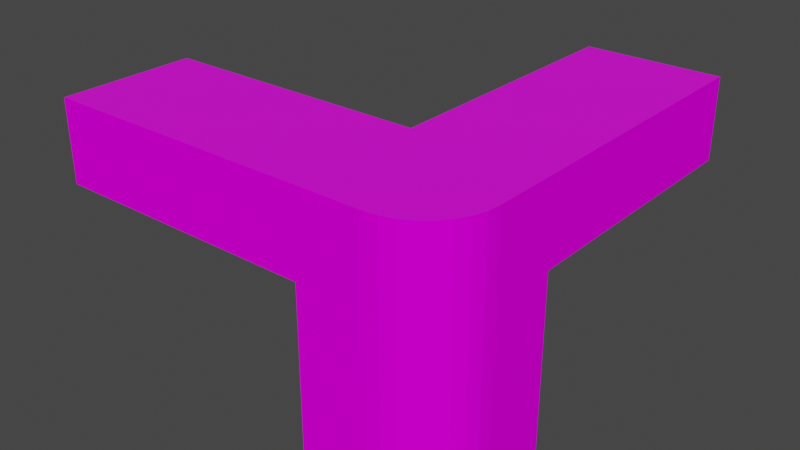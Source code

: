 # Source: arch_curve.blend  (saved by Blender 3.2.14; exported with 4.5.12 LTS)
import bpy
from mathutils import Matrix  # noqa: F401  (used for matrix-valued properties, if any)

bpy.ops.wm.read_factory_settings(use_empty=True)
scene = bpy.context.scene
scene.name = 'Scene'

# ---- collections
col_collection = bpy.data.collections.new('Collection'); scene.collection.children.link(col_collection)

# ---- images (referenced by path relative to the original .blend; pixels are not part of the script)
import os
ASSET_DIR = os.environ.get("B2B_ASSET_DIR", "")  # directory of the original .blend (textures are referenced by path, not embedded)
HERE = os.path.dirname(os.path.abspath(__file__))  # packed textures are extracted next to this script under _unpacked/

def load_image(name, relpath, width, height, colorspace="sRGB"):
    """Load a texture the original file referenced (path relative to the .blend, or extracted next to this script)."""
    p = next((c for c in (os.path.join(HERE, relpath), os.path.join(ASSET_DIR, relpath)) if relpath and os.path.exists(c)), "")
    if p:
        img = bpy.data.images.load(p, check_existing=True)
        img.name = name
    else:  # same state as the original file: an image datablock whose file is absent (Cycles renders it pink)
        img = bpy.data.images.new(name, width, height)
        img.source = "FILE"
        img.filepath = "//" + (relpath or name)
    img.colorspace_settings.name = colorspace
    return img
img_bricks_png = load_image('bricks.png', 'bricks.png', 1024, 1024, 'sRGB')
img_tiles_png = load_image('tiles.png', 'tiles.png', 1024, 1024, 'sRGB')

# ---- materials (node trees are filled in below, after node groups)
mat_bricks = bpy.data.materials.new('Bricks')
mat_bricks.alpha_threshold = 0.0
mat_bricks.use_transparent_shadow = False
mat_bricks.line_color = (0.0, 0.0, 0.0, 1.0)
mat_tiles = bpy.data.materials.new('Tiles')
mat_tiles.use_transparent_shadow = False

# ---- material node trees
mat_bricks.use_nodes = True; mat_bricks.node_tree.nodes.clear()
_N = mat_bricks.node_tree.nodes; _L = mat_bricks.node_tree.links
n0 = _N.new('ShaderNodeOutputMaterial'); n0.name = 'Material Output'; n0.location = (300, 300)
n1 = _N.new('ShaderNodeBsdfPrincipled'); n1.name = 'Principled BSDF'; n1.location = (10, 300)
n1.distribution = 'GGX'
n1.subsurface_method = 'RANDOM_WALK_SKIN'
n1.inputs[2].default_value = 1.0
n1.inputs[3].default_value = 1.45
n1.inputs[13].default_value = 0.0
n1.inputs[27].default_value = (0.0, 0.0, 0.0, 1.0)
n1.inputs[28].default_value = 1.0
n2 = _N.new('ShaderNodeTexImage'); n2.name = 'Image Texture'; n2.location = (-280, 280)
n2.image = img_bricks_png
_L.new(n1.outputs[0], n0.inputs[0])
_L.new(n2.outputs[0], n1.inputs[0])
n0.is_active_output = True
mat_tiles.use_nodes = True; mat_tiles.node_tree.nodes.clear()
_N = mat_tiles.node_tree.nodes; _L = mat_tiles.node_tree.links
n0 = _N.new('ShaderNodeBsdfPrincipled'); n0.name = 'Principled BSDF'; n0.location = (10, 300)
n0.distribution = 'GGX'
n0.subsurface_method = 'RANDOM_WALK_SKIN'
n0.inputs[3].default_value = 1.45
n0.inputs[27].default_value = (0.0, 0.0, 0.0, 1.0)
n0.inputs[28].default_value = 1.0
n1 = _N.new('ShaderNodeOutputMaterial'); n1.name = 'Material Output'; n1.location = (300, 300)
n2 = _N.new('ShaderNodeTexImage'); n2.name = 'Image Texture'; n2.location = (-280, 280)
n2.image = img_tiles_png
_L.new(n0.outputs[0], n1.inputs[0])
_L.new(n2.outputs[0], n0.inputs[0])
n1.is_active_output = True

# ---- world
world_world = bpy.data.worlds.new('World'); scene.world = world_world
world_world.use_nodes = True; world_world.node_tree.nodes.clear()
_N = world_world.node_tree.nodes; _L = world_world.node_tree.links
n0 = _N.new('ShaderNodeOutputWorld'); n0.name = 'World Output'; n0.location = (300, 300)
n1 = _N.new('ShaderNodeBackground'); n1.name = 'Background'; n1.location = (10, 300)
n1.inputs[0].default_value = (0.05088, 0.05088, 0.05088, 1.0)
_L.new(n1.outputs[0], n0.inputs[0])
n0.is_active_output = True
world_world.color = (0.05088, 0.05088, 0.05088)
world_world.use_sun_shadow = False
world_world.sun_shadow_jitter_overblur = 0.0

# ---- meshes
me_cylinder = bpy.data.meshes.new('Cylinder')
me_cylinder.from_pydata([(1.0, -4.371e-08, -1.2), (1.0, -4.371e-08, 0.0), (0.9808, -0.1951, -1.2), (0.9808, -0.1951, 0.0), (0.9239, -0.3827, -1.2), (0.9239, -0.3827, 0.0), (0.8315, -0.5556, -1.2), (0.8315, -0.5556, 0.0), (0.7071, -0.7071, -1.2), (0.7071, -0.7071, 0.0), (0.5556, -0.8315, -1.2), (0.5556, -0.8315, 0.0), (0.3827, -0.9239, -1.2), (0.3827, -0.9239, 0.0), (0.1951, -0.9808, -1.2), (0.1951, -0.9808, 0.0), (-8.742e-08, -1.0, -1.2), (-8.742e-08, -1.0, 0.0), (-5.0, -1.0, 0.0), (-5.0, -1.0, -1.2), (-5.0, 1.0, -1.2), (-5.0, 1.0, 0.0), (-1.0, -1.0, 0.0), (-1.0, 1.0, 0.0), (-1.0, 1.0, -1.2), (-1.0, -1.0, -1.2), (-4.5, -1.0, 0.0), (-4.0, -1.0, 0.0), (-3.5, -1.0, 0.0), (-3.0, -1.0, 0.0), (-2.5, -1.0, 0.0), (-2.0, -1.0, 0.0), (-1.5, -1.0, 0.0), (-4.5, -1.0, -1.2), (-4.0, -1.0, -1.2), (-3.5, -1.0, -1.2), (-3.0, -1.0, -1.2), (-2.5, -1.0, -1.2), (-2.0, -1.0, -1.2), (-1.5, -1.0, -1.2), (-4.5, 1.0, -1.2), (-4.0, 1.0, -1.2), (-3.5, 1.0, -1.2), (-3.0, 1.0, -1.2), (-2.5, 1.0, -1.2), (-2.0, 1.0, -1.2), (-1.5, 1.0, -1.2), (-4.5, 1.0, 0.0), (-4.0, 1.0, 0.0), (-3.5, 1.0, 0.0), (-3.0, 1.0, 0.0), (-2.5, 1.0, 0.0), (-2.0, 1.0, 0.0), (-1.5, 1.0, 0.0), (-1.0, 5.0, 0.0), (-1.0, 5.0, -1.2), (1.0, 5.0, -1.2), (1.0, 5.0, 0.0), (1.0, 1.0, 0.0), (1.0, 1.0, -1.2), (-1.0, 4.5, 0.0), (-1.0, 4.0, 0.0), (-1.0, 3.5, 0.0), (-1.0, 3.0, 0.0), (-1.0, 2.5, 0.0), (-1.0, 2.0, 0.0), (-1.0, 1.5, 0.0), (-1.0, 4.5, -1.2), (-1.0, 4.0, -1.2), (-1.0, 3.5, -1.2), (-1.0, 3.0, -1.2), (-1.0, 2.5, -1.2), (-1.0, 2.0, -1.2), (-1.0, 1.5, -1.2), (1.0, 4.5, -1.2), (1.0, 4.0, -1.2), (1.0, 3.5, -1.2), (1.0, 3.0, -1.2), (1.0, 2.5, -1.2), (1.0, 2.0, -1.2), (1.0, 1.5, -1.2), (1.0, 4.5, 0.0), (1.0, 4.0, 0.0), (1.0, 3.5, 0.0), (1.0, 3.0, 0.0), (1.0, 2.5, 0.0), (1.0, 2.0, 0.0), (1.0, 1.5, 0.0), (1.0, -4.371e-08, -4.0), (0.9808, -0.1951, -4.0), (0.9239, -0.3827, -4.0), (0.8315, -0.5556, -4.0), (0.7071, -0.7071, -4.0), (0.5556, -0.8315, -4.0), (0.3827, -0.9239, -4.0), (0.1951, -0.9808, -4.0), (-8.742e-08, -1.0, -4.0), (-1.0, 1.0, -4.0), (-1.0, -1.0, -4.0), (1.0, 1.0, -4.0)], [], [(0, 1, 3, 2), (2, 3, 5, 4), (4, 5, 7, 6), (6, 7, 9, 8), (8, 9, 11, 10), (10, 11, 13, 12), (12, 13, 15, 14), (14, 15, 17, 16), (46, 53, 23, 24), (26, 18, 19, 33), (33, 19, 20, 40), (20, 19, 18, 21), (26, 47, 21, 18), (22, 23, 53, 32), (32, 53, 52, 31), (31, 52, 51, 30), (30, 51, 50, 29), (29, 50, 49, 28), (28, 49, 48, 27), (27, 48, 47, 26), (25, 39, 46, 24), (39, 38, 45, 46), (38, 37, 44, 45), (37, 36, 43, 44), (36, 35, 42, 43), (35, 34, 41, 42), (34, 33, 40, 41), (22, 32, 39, 25), (32, 31, 38, 39), (31, 30, 37, 38), (30, 29, 36, 37), (29, 28, 35, 36), (28, 27, 34, 35), (27, 26, 33, 34), (20, 21, 47, 40), (40, 47, 48, 41), (41, 48, 49, 42), (42, 49, 50, 43), (43, 50, 51, 44), (44, 51, 52, 45), (45, 52, 53, 46), (80, 87, 58, 59), (60, 54, 55, 67), (67, 55, 56, 74), (56, 55, 54, 57), (60, 81, 57, 54), (23, 58, 87, 66), (66, 87, 86, 65), (65, 86, 85, 64), (64, 85, 84, 63), (63, 84, 83, 62), (62, 83, 82, 61), (61, 82, 81, 60), (24, 73, 80, 59), (73, 72, 79, 80), (72, 71, 78, 79), (71, 70, 77, 78), (70, 69, 76, 77), (69, 68, 75, 76), (68, 67, 74, 75), (23, 66, 73, 24), (66, 65, 72, 73), (65, 64, 71, 72), (64, 63, 70, 71), (63, 62, 69, 70), (62, 61, 68, 69), (61, 60, 67, 68), (56, 57, 81, 74), (74, 81, 82, 75), (75, 82, 83, 76), (76, 83, 84, 77), (77, 84, 85, 78), (78, 85, 86, 79), (79, 86, 87, 80), (22, 25, 16, 17), (1, 0, 59, 58), (5, 3, 1, 58, 23, 22, 17, 15, 13, 11, 9, 7), (8, 10, 93, 92), (10, 12, 94, 93), (12, 14, 95, 94), (14, 16, 96, 95), (96, 97, 98), (92, 93, 94, 95, 96, 97), (88, 89, 90, 91, 92, 97), (88, 97, 99), (6, 8, 92, 91), (24, 59, 99, 97), (4, 6, 91, 90), (2, 4, 90, 89), (25, 16, 96, 98), (0, 2, 89, 88), (24, 25, 98, 97), (59, 0, 88, 99)])
me_cylinder.polygons.foreach_set('material_index', [0, 0, 0, 0, 0, 0, 0, 0, 0, 0, 0, 0, 1, 1, 1, 1, 1, 1, 1, 1, 0, 0, 0, 0, 0, 0, 0, 0, 0, 0, 0, 0, 0, 0, 0, 0, 0, 0, 0, 0, 0, 0, 0, 0, 0, 1, 1, 1, 1, 1, 1, 1, 1, 0, 0, 0, 0, 0, 0, 0, 0, 0, 0, 0, 0, 0, 0, 0, 0, 0, 0, 0, 0, 0, 0, 0, 1, 0, 0, 0, 0, 0, 0, 0, 0, 0, 0, 0, 0, 0, 0, 0, 0])
_uv = me_cylinder.uv_layers.new(name='UVMap')
_uv.uv.foreach_set('vector', [-0.06421, 0.3693, -0.06422, -0.1601, 0.02227, -0.1601, 0.02227, 0.3693, 0.02227, 0.3693, 0.02227, -0.1601, 0.1088, -0.1601, 0.1088, 0.3693, 0.1088, 0.3693, 0.1088, -0.1601, 0.1952, -0.1601, 0.1952, 0.3693, 0.1952, 0.3693, 0.1952, -0.1601, 0.2817, -0.1601, 0.2817, 0.3693, 0.2817, 0.3693, 0.2817, -0.1601, 0.3682, -0.1601, 0.3682, 0.3693, 0.3682, 0.3693, 0.3682, -0.1601, 0.4547, -0.1601, 0.4547, 0.3693, 0.4547, 0.3693, 0.4547, -0.1601, 0.5412, -0.1601, 0.5412, 0.3693, 0.5412, 0.3693, 0.5412, -0.1601, 0.6277, -0.1601, 0.6277, 0.3693, 3.0, 0.3, 3.0, -0.3, 3.25, -0.3, 3.25, 0.3, -2.98e-08, -0.3, 0.25, -0.3, 0.25, 0.3, 2.98e-08, 0.3, 1.15, -0.5, 1.4, -0.5, 1.4, 0.5, 1.15, 0.5, 1.25, 0.3, 0.25, 0.3, 0.25, -0.3, 1.25, -0.3, 1.75, 1.0, 1.75, 1.043e-07, 2.0, 1.192e-07, 2.0, 1.0, 0.0, 1.0, 1.192e-07, 0.0, 0.25, 1.49e-08, 0.25, 1.0, 0.25, 1.0, 0.25, 1.49e-08, 0.5, 2.98e-08, 0.5, 1.0, 0.5, 1.0, 0.5, 2.98e-08, 0.75, 4.47e-08, 0.75, 1.0, 0.75, 1.0, 0.75, 4.47e-08, 1.0, 5.96e-08, 1.0, 1.0, 1.0, 1.0, 1.0, 5.96e-08, 1.25, 7.451e-08, 1.25, 1.0, 1.25, 1.0, 1.25, 7.451e-08, 1.5, 8.941e-08, 1.5, 1.0, 1.5, 1.0, 1.5, 8.941e-08, 1.75, 1.043e-07, 1.75, 1.0, -0.6, -0.5, -0.35, -0.5, -0.35, 0.5, -0.6, 0.5, -0.35, -0.5, -0.1, -0.5, -0.1, 0.5, -0.35, 0.5, -0.1, -0.5, 0.15, -0.5, 0.15, 0.5, -0.1, 0.5, 0.15, -0.5, 0.4, -0.5, 0.4, 0.5, 0.15, 0.5, 0.4, -0.5, 0.65, -0.5, 0.65, 0.5, 0.4, 0.5, 0.65, -0.5, 0.9, -0.5, 0.9, 0.5, 0.65, 0.5, 0.9, -0.5, 1.15, -0.5, 1.15, 0.5, 0.9, 0.5, -1.75, -0.3, -1.5, -0.3, -1.5, 0.3, -1.75, 0.3, -1.5, -0.3, -1.25, -0.3, -1.25, 0.3, -1.5, 0.3, -1.25, -0.3, -1.0, -0.3, -1.0, 0.3, -1.25, 0.3, -1.0, -0.3, -0.75, -0.3, -0.75, 0.3, -1.0, 0.3, -0.75, -0.3, -0.5, -0.3, -0.5, 0.3, -0.75, 0.3, -0.5, -0.3, -0.25, -0.3, -0.25, 0.3, -0.5, 0.3, -0.25, -0.3, -2.98e-08, -0.3, 2.98e-08, 0.3, -0.25, 0.3, 1.25, 0.3, 1.25, -0.3, 1.5, -0.3, 1.5, 0.3, 1.5, 0.3, 1.5, -0.3, 1.75, -0.3, 1.75, 0.3, 1.75, 0.3, 1.75, -0.3, 2.0, -0.3, 2.0, 0.3, 2.0, 0.3, 2.0, -0.3, 2.25, -0.3, 2.25, 0.3, 2.25, 0.3, 2.25, -0.3, 2.5, -0.3, 2.5, 0.3, 2.5, 0.3, 2.5, -0.3, 2.75, -0.3, 2.75, 0.3, 2.75, 0.3, 2.75, -0.3, 3.0, -0.3, 3.0, 0.3, 3.0, 0.3, 3.0, -0.3, 3.25, -0.3, 3.25, 0.3, -2.98e-08, -0.3, 0.25, -0.3, 0.25, 0.3, 2.98e-08, 0.3, 1.15, -0.5, 1.4, -0.5, 1.4, 0.5, 1.15, 0.5, 1.25, 0.3, 0.25, 0.3, 0.25, -0.3, 1.25, -0.3, 1.75, 1.0, 1.75, 1.043e-07, 2.0, 1.192e-07, 2.0, 1.0, 0.0, 1.0, 1.192e-07, 0.0, 0.25, 1.49e-08, 0.25, 1.0, 0.25, 1.0, 0.25, 1.49e-08, 0.5, 2.98e-08, 0.5, 1.0, 0.5, 1.0, 0.5, 2.98e-08, 0.75, 4.47e-08, 0.75, 1.0, 0.75, 1.0, 0.75, 4.47e-08, 1.0, 5.96e-08, 1.0, 1.0, 1.0, 1.0, 1.0, 5.96e-08, 1.25, 7.451e-08, 1.25, 1.0, 1.25, 1.0, 1.25, 7.451e-08, 1.5, 8.941e-08, 1.5, 1.0, 1.5, 1.0, 1.5, 8.941e-08, 1.75, 1.043e-07, 1.75, 1.0, -0.6, -0.5, -0.35, -0.5, -0.35, 0.5, -0.6, 0.5, -0.35, -0.5, -0.1, -0.5, -0.1, 0.5, -0.35, 0.5, -0.1, -0.5, 0.15, -0.5, 0.15, 0.5, -0.1, 0.5, 0.15, -0.5, 0.4, -0.5, 0.4, 0.5, 0.15, 0.5, 0.4, -0.5, 0.65, -0.5, 0.65, 0.5, 0.4, 0.5, 0.65, -0.5, 0.9, -0.5, 0.9, 0.5, 0.65, 0.5, 0.9, -0.5, 1.15, -0.5, 1.15, 0.5, 0.9, 0.5, -1.75, -0.3, -1.5, -0.3, -1.5, 0.3, -1.75, 0.3, -1.5, -0.3, -1.25, -0.3, -1.25, 0.3, -1.5, 0.3, -1.25, -0.3, -1.0, -0.3, -1.0, 0.3, -1.25, 0.3, -1.0, -0.3, -0.75, -0.3, -0.75, 0.3, -1.0, 0.3, -0.75, -0.3, -0.5, -0.3, -0.5, 0.3, -0.75, 0.3, -0.5, -0.3, -0.25, -0.3, -0.25, 0.3, -0.5, 0.3, -0.25, -0.3, -2.98e-08, -0.3, 2.98e-08, 0.3, -0.25, 0.3, 1.25, 0.3, 1.25, -0.3, 1.5, -0.3, 1.5, 0.3, 1.5, 0.3, 1.5, -0.3, 1.75, -0.3, 1.75, 0.3, 1.75, 0.3, 1.75, -0.3, 2.0, -0.3, 2.0, 0.3, 2.0, 0.3, 2.0, -0.3, 2.25, -0.3, 2.25, 0.3, 2.25, 0.3, 2.25, -0.3, 2.5, -0.3, 2.5, 0.3, 2.5, 0.3, 2.5, -0.3, 2.75, -0.3, 2.75, 0.3, 2.75, 0.3, 2.75, -0.3, 3.0, -0.3, 3.0, 0.3, 1.069, -0.1601, 1.069, 0.3693, 0.6277, 0.3693, 0.6277, -0.1601, -0.06422, -0.1601, -0.06421, 0.3693, -0.5054, 0.3693, -0.5054, -0.1601, 0.03806, 0.6913, 0.009607, 0.5975, 5.96e-08, 0.5, 0.0, 2.98e-08, 1.0, 0.0, 1.0, 1.0, 0.5, 1.0, 0.4025, 0.9904, 0.3087, 0.9619, 0.2222, 0.9157, 0.1464, 0.8536, 0.08427, 0.7778, 0.2817, 0.3693, 0.3682, 0.3693, 0.3682, 1.605, 0.2817, 1.605, 0.3682, 0.3693, 0.4547, 0.3693, 0.4547, 1.605, 0.3682, 1.605, 0.4547, 0.3693, 0.5412, 0.3693, 0.5412, 1.605, 0.4547, 1.605, 0.5412, 0.3693, 0.6277, 0.3693, 0.6277, 1.605, 0.5412, 1.605, 0.0, 0.5, 1.0, 1.192e-07, 7.451e-08, 0.0, 0.1464, 0.8536, 0.08426, 0.7778, 0.03806, 0.6913, 0.009607, 0.5975, 0.0, 0.5, 1.0, 1.192e-07, 0.5, 1.0, 0.4025, 0.9904, 0.3087, 0.9619, 0.2222, 0.9157, 0.1464, 0.8536, 1.0, 1.192e-07, 0.5, 1.0, 1.0, 1.192e-07, 1.0, 1.0, 0.1952, 0.3693, 0.2817, 0.3693, 0.2817, 1.605, 0.1952, 1.605, 0.377, -0.1601, -0.5054, -0.1601, -0.5054, -1.395, 0.377, -1.395, 0.1088, 0.3693, 0.1952, 0.3693, 0.1952, 1.605, 0.1088, 1.605, 0.02227, 0.3693, 0.1088, 0.3693, 0.1088, 1.605, 0.02227, 1.605, 1.069, 0.3693, 0.6277, 0.3693, 0.6277, 1.605, 1.069, 1.605, -0.06421, 0.3693, 0.02227, 0.3693, 0.02227, 1.605, -0.06421, 1.605, 0.377, -0.1601, 1.259, -0.1601, 1.259, -1.395, 0.377, -1.395, -0.5054, 0.3693, -0.06421, 0.3693, -0.06421, 1.605, -0.5054, 1.605])
me_cylinder.materials.append(mat_bricks)
me_cylinder.materials.append(mat_tiles)
me_cylinder.update()

# ---- objects
ob_cylinder = bpy.data.objects.new('Cylinder', me_cylinder)

# ---- transforms, parenting, visibility, modifiers, constraints
ob_cylinder.location = (3.0, 0.0, 0.0)

# ---- collection membership
col_collection.objects.link(ob_cylinder)

# ---- scene / render settings (as saved in the file)
scene.frame_start = 1; scene.frame_end = 250; scene.frame_set(1)
scene.render.engine = 'BLENDER_EEVEE_NEXT'
scene.cycles.sampling_pattern = 'TABULATED_SOBOL'
scene.cycles.use_light_tree = False
scene.view_settings.view_transform = 'Filmic'
bpy.context.view_layer.update()

# ---- added for rendering (the .blend has no active camera and no usable light): camera, sun
cam_auto = bpy.data.cameras.new('AutoCamera')
cam_auto.lens = 50.0
cam_auto.sensor_width = 36.0
cam_auto.clip_end = 1000.0
ob_auto_camera = bpy.data.objects.new('AutoCamera', cam_auto)
scene.collection.objects.link(ob_auto_camera)
ob_auto_camera.location = (9.67938, -8.41525, 4.9435)
ob_auto_camera.rotation_euler = (1.09748, -7.21219e-08, 0.694738)
scene.camera = ob_auto_camera
light_auto_sun = bpy.data.lights.new('AutoSun', 'SUN')
light_auto_sun.energy = 3.0
light_auto_sun.angle = 0.0523599
ob_auto_sun = bpy.data.objects.new('AutoSun', light_auto_sun)
scene.collection.objects.link(ob_auto_sun)
ob_auto_sun.rotation_euler = (0.872665, 0.174533, 0.523599)
bpy.context.view_layer.update()
